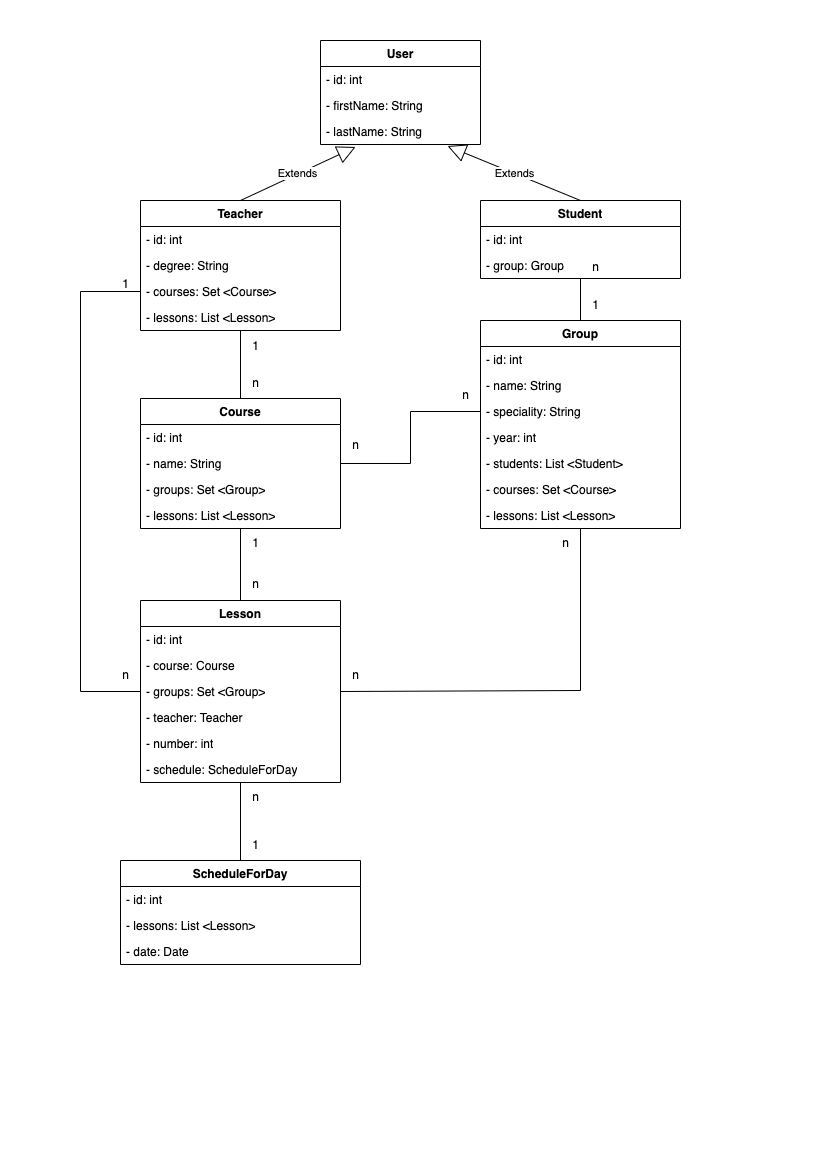

The diagram above was exported from draw.io. Its source (the exported page's mxGraphModel, read from the mxfile embedded in the PNG):
<mxGraphModel dx="795" dy="510" grid="1" gridSize="10" guides="1" tooltips="1" connect="1" arrows="1" fold="1" page="1" pageScale="1" pageWidth="827" pageHeight="1169" math="0" shadow="0">
  <root>
    <mxCell id="WIyWlLk6GJQsqaUBKTNV-0" />
    <mxCell id="WIyWlLk6GJQsqaUBKTNV-1" parent="WIyWlLk6GJQsqaUBKTNV-0" />
    <mxCell id="QNs1IGcCJs7_POOpx_DH-7" value="User" style="swimlane;fontStyle=1;align=center;verticalAlign=top;childLayout=stackLayout;horizontal=1;startSize=26;horizontalStack=0;resizeParent=1;resizeParentMax=0;resizeLast=0;collapsible=1;marginBottom=0;whiteSpace=wrap;html=1;" parent="WIyWlLk6GJQsqaUBKTNV-1" vertex="1">
      <mxGeometry x="320" y="40" width="160" height="104" as="geometry">
        <mxRectangle x="50" y="30" width="70" height="30" as="alternateBounds" />
      </mxGeometry>
    </mxCell>
    <mxCell id="QNs1IGcCJs7_POOpx_DH-8" value="- id: int" style="text;strokeColor=none;fillColor=none;align=left;verticalAlign=top;spacingLeft=4;spacingRight=4;overflow=hidden;rotatable=0;points=[[0,0.5],[1,0.5]];portConstraint=eastwest;whiteSpace=wrap;html=1;" parent="QNs1IGcCJs7_POOpx_DH-7" vertex="1">
      <mxGeometry y="26" width="160" height="26" as="geometry" />
    </mxCell>
    <mxCell id="QNs1IGcCJs7_POOpx_DH-21" value="- firstName: String" style="text;strokeColor=none;fillColor=none;align=left;verticalAlign=top;spacingLeft=4;spacingRight=4;overflow=hidden;rotatable=0;points=[[0,0.5],[1,0.5]];portConstraint=eastwest;whiteSpace=wrap;html=1;" parent="QNs1IGcCJs7_POOpx_DH-7" vertex="1">
      <mxGeometry y="52" width="160" height="26" as="geometry" />
    </mxCell>
    <mxCell id="QNs1IGcCJs7_POOpx_DH-22" value="- lastName: String" style="text;strokeColor=none;fillColor=none;align=left;verticalAlign=top;spacingLeft=4;spacingRight=4;overflow=hidden;rotatable=0;points=[[0,0.5],[1,0.5]];portConstraint=eastwest;whiteSpace=wrap;html=1;" parent="QNs1IGcCJs7_POOpx_DH-7" vertex="1">
      <mxGeometry y="78" width="160" height="26" as="geometry" />
    </mxCell>
    <mxCell id="MYAGlzETCar4k-RRgO51-13" value="Student" style="swimlane;fontStyle=1;align=center;verticalAlign=top;childLayout=stackLayout;horizontal=1;startSize=26;horizontalStack=0;resizeParent=1;resizeParentMax=0;resizeLast=0;collapsible=1;marginBottom=0;whiteSpace=wrap;html=1;" parent="WIyWlLk6GJQsqaUBKTNV-1" vertex="1">
      <mxGeometry x="480" y="200" width="200" height="78" as="geometry">
        <mxRectangle x="40" y="270" width="90" height="30" as="alternateBounds" />
      </mxGeometry>
    </mxCell>
    <mxCell id="Tede3BbNmJu2272s--6g-1" value="- id: int" style="text;strokeColor=none;fillColor=none;align=left;verticalAlign=top;spacingLeft=4;spacingRight=4;overflow=hidden;rotatable=0;points=[[0,0.5],[1,0.5]];portConstraint=eastwest;whiteSpace=wrap;html=1;" vertex="1" parent="MYAGlzETCar4k-RRgO51-13">
      <mxGeometry y="26" width="200" height="26" as="geometry" />
    </mxCell>
    <mxCell id="3pCRFuuXHvSE0zP1h4Xe-3" value="- group: Group" style="text;strokeColor=none;fillColor=none;align=left;verticalAlign=top;spacingLeft=4;spacingRight=4;overflow=hidden;rotatable=0;points=[[0,0.5],[1,0.5]];portConstraint=eastwest;whiteSpace=wrap;html=1;" parent="MYAGlzETCar4k-RRgO51-13" vertex="1">
      <mxGeometry y="52" width="200" height="26" as="geometry" />
    </mxCell>
    <mxCell id="MYAGlzETCar4k-RRgO51-23" value="Teacher" style="swimlane;fontStyle=1;align=center;verticalAlign=top;childLayout=stackLayout;horizontal=1;startSize=26;horizontalStack=0;resizeParent=1;resizeParentMax=0;resizeLast=0;collapsible=1;marginBottom=0;whiteSpace=wrap;html=1;" parent="WIyWlLk6GJQsqaUBKTNV-1" vertex="1">
      <mxGeometry x="140" y="200" width="200" height="130" as="geometry">
        <mxRectangle x="160" y="200" width="90" height="30" as="alternateBounds" />
      </mxGeometry>
    </mxCell>
    <mxCell id="Tede3BbNmJu2272s--6g-0" value="- id: int" style="text;strokeColor=none;fillColor=none;align=left;verticalAlign=top;spacingLeft=4;spacingRight=4;overflow=hidden;rotatable=0;points=[[0,0.5],[1,0.5]];portConstraint=eastwest;whiteSpace=wrap;html=1;" vertex="1" parent="MYAGlzETCar4k-RRgO51-23">
      <mxGeometry y="26" width="200" height="26" as="geometry" />
    </mxCell>
    <mxCell id="3pCRFuuXHvSE0zP1h4Xe-5" value="- degree: String" style="text;strokeColor=none;fillColor=none;align=left;verticalAlign=top;spacingLeft=4;spacingRight=4;overflow=hidden;rotatable=0;points=[[0,0.5],[1,0.5]];portConstraint=eastwest;whiteSpace=wrap;html=1;" parent="MYAGlzETCar4k-RRgO51-23" vertex="1">
      <mxGeometry y="52" width="200" height="26" as="geometry" />
    </mxCell>
    <mxCell id="3pCRFuuXHvSE0zP1h4Xe-6" value="- courses: Set &amp;lt;Course&amp;gt;" style="text;strokeColor=none;fillColor=none;align=left;verticalAlign=top;spacingLeft=4;spacingRight=4;overflow=hidden;rotatable=0;points=[[0,0.5],[1,0.5]];portConstraint=eastwest;whiteSpace=wrap;html=1;" parent="MYAGlzETCar4k-RRgO51-23" vertex="1">
      <mxGeometry y="78" width="200" height="26" as="geometry" />
    </mxCell>
    <mxCell id="Qln4fnN9NKLJ-swP_f8C-8" value="- lessons: List &amp;lt;Lesson&amp;gt;" style="text;strokeColor=none;fillColor=none;align=left;verticalAlign=top;spacingLeft=4;spacingRight=4;overflow=hidden;rotatable=0;points=[[0,0.5],[1,0.5]];portConstraint=eastwest;whiteSpace=wrap;html=1;" parent="MYAGlzETCar4k-RRgO51-23" vertex="1">
      <mxGeometry y="104" width="200" height="26" as="geometry" />
    </mxCell>
    <mxCell id="MYAGlzETCar4k-RRgO51-43" value="Group" style="swimlane;fontStyle=1;align=center;verticalAlign=top;childLayout=stackLayout;horizontal=1;startSize=26;horizontalStack=0;resizeParent=1;resizeParentMax=0;resizeLast=0;collapsible=1;marginBottom=0;whiteSpace=wrap;html=1;" parent="WIyWlLk6GJQsqaUBKTNV-1" vertex="1">
      <mxGeometry x="480" y="320" width="200" height="208" as="geometry">
        <mxRectangle x="40" y="270" width="90" height="30" as="alternateBounds" />
      </mxGeometry>
    </mxCell>
    <mxCell id="MYAGlzETCar4k-RRgO51-44" value="- id: int" style="text;strokeColor=none;fillColor=none;align=left;verticalAlign=top;spacingLeft=4;spacingRight=4;overflow=hidden;rotatable=0;points=[[0,0.5],[1,0.5]];portConstraint=eastwest;whiteSpace=wrap;html=1;" parent="MYAGlzETCar4k-RRgO51-43" vertex="1">
      <mxGeometry y="26" width="200" height="26" as="geometry" />
    </mxCell>
    <mxCell id="MYAGlzETCar4k-RRgO51-45" value="- name: String" style="text;strokeColor=none;fillColor=none;align=left;verticalAlign=top;spacingLeft=4;spacingRight=4;overflow=hidden;rotatable=0;points=[[0,0.5],[1,0.5]];portConstraint=eastwest;whiteSpace=wrap;html=1;" parent="MYAGlzETCar4k-RRgO51-43" vertex="1">
      <mxGeometry y="52" width="200" height="26" as="geometry" />
    </mxCell>
    <mxCell id="Qln4fnN9NKLJ-swP_f8C-10" value="- speciality: String" style="text;strokeColor=none;fillColor=none;align=left;verticalAlign=top;spacingLeft=4;spacingRight=4;overflow=hidden;rotatable=0;points=[[0,0.5],[1,0.5]];portConstraint=eastwest;whiteSpace=wrap;html=1;" parent="MYAGlzETCar4k-RRgO51-43" vertex="1">
      <mxGeometry y="78" width="200" height="26" as="geometry" />
    </mxCell>
    <mxCell id="3pCRFuuXHvSE0zP1h4Xe-9" value="- year: int" style="text;strokeColor=none;fillColor=none;align=left;verticalAlign=top;spacingLeft=4;spacingRight=4;overflow=hidden;rotatable=0;points=[[0,0.5],[1,0.5]];portConstraint=eastwest;whiteSpace=wrap;html=1;" parent="MYAGlzETCar4k-RRgO51-43" vertex="1">
      <mxGeometry y="104" width="200" height="26" as="geometry" />
    </mxCell>
    <mxCell id="Qln4fnN9NKLJ-swP_f8C-11" value="- students: List &amp;lt;Student&amp;gt;" style="text;strokeColor=none;fillColor=none;align=left;verticalAlign=top;spacingLeft=4;spacingRight=4;overflow=hidden;rotatable=0;points=[[0,0.5],[1,0.5]];portConstraint=eastwest;whiteSpace=wrap;html=1;" parent="MYAGlzETCar4k-RRgO51-43" vertex="1">
      <mxGeometry y="130" width="200" height="26" as="geometry" />
    </mxCell>
    <mxCell id="3pCRFuuXHvSE0zP1h4Xe-10" value="- courses: Set &amp;lt;Course&amp;gt;" style="text;strokeColor=none;fillColor=none;align=left;verticalAlign=top;spacingLeft=4;spacingRight=4;overflow=hidden;rotatable=0;points=[[0,0.5],[1,0.5]];portConstraint=eastwest;whiteSpace=wrap;html=1;" parent="MYAGlzETCar4k-RRgO51-43" vertex="1">
      <mxGeometry y="156" width="200" height="26" as="geometry" />
    </mxCell>
    <mxCell id="3pCRFuuXHvSE0zP1h4Xe-11" value="- lessons: List &amp;lt;Lesson&amp;gt;" style="text;strokeColor=none;fillColor=none;align=left;verticalAlign=top;spacingLeft=4;spacingRight=4;overflow=hidden;rotatable=0;points=[[0,0.5],[1,0.5]];portConstraint=eastwest;whiteSpace=wrap;html=1;" parent="MYAGlzETCar4k-RRgO51-43" vertex="1">
      <mxGeometry y="182" width="200" height="26" as="geometry" />
    </mxCell>
    <mxCell id="MYAGlzETCar4k-RRgO51-53" value="Course" style="swimlane;fontStyle=1;align=center;verticalAlign=top;childLayout=stackLayout;horizontal=1;startSize=26;horizontalStack=0;resizeParent=1;resizeParentMax=0;resizeLast=0;collapsible=1;marginBottom=0;whiteSpace=wrap;html=1;" parent="WIyWlLk6GJQsqaUBKTNV-1" vertex="1">
      <mxGeometry x="140" y="398" width="200" height="130" as="geometry">
        <mxRectangle x="40" y="270" width="90" height="30" as="alternateBounds" />
      </mxGeometry>
    </mxCell>
    <mxCell id="MYAGlzETCar4k-RRgO51-54" value="- id: int" style="text;strokeColor=none;fillColor=none;align=left;verticalAlign=top;spacingLeft=4;spacingRight=4;overflow=hidden;rotatable=0;points=[[0,0.5],[1,0.5]];portConstraint=eastwest;whiteSpace=wrap;html=1;" parent="MYAGlzETCar4k-RRgO51-53" vertex="1">
      <mxGeometry y="26" width="200" height="26" as="geometry" />
    </mxCell>
    <mxCell id="MYAGlzETCar4k-RRgO51-55" value="- name: String" style="text;strokeColor=none;fillColor=none;align=left;verticalAlign=top;spacingLeft=4;spacingRight=4;overflow=hidden;rotatable=0;points=[[0,0.5],[1,0.5]];portConstraint=eastwest;whiteSpace=wrap;html=1;" parent="MYAGlzETCar4k-RRgO51-53" vertex="1">
      <mxGeometry y="52" width="200" height="26" as="geometry" />
    </mxCell>
    <mxCell id="MYAGlzETCar4k-RRgO51-58" value="- groups: Set &amp;lt;Group&amp;gt;" style="text;strokeColor=none;fillColor=none;align=left;verticalAlign=top;spacingLeft=4;spacingRight=4;overflow=hidden;rotatable=0;points=[[0,0.5],[1,0.5]];portConstraint=eastwest;whiteSpace=wrap;html=1;" parent="MYAGlzETCar4k-RRgO51-53" vertex="1">
      <mxGeometry y="78" width="200" height="26" as="geometry" />
    </mxCell>
    <mxCell id="3pCRFuuXHvSE0zP1h4Xe-12" value="- lessons: List &amp;lt;Lesson&amp;gt;" style="text;strokeColor=none;fillColor=none;align=left;verticalAlign=top;spacingLeft=4;spacingRight=4;overflow=hidden;rotatable=0;points=[[0,0.5],[1,0.5]];portConstraint=eastwest;whiteSpace=wrap;html=1;" parent="MYAGlzETCar4k-RRgO51-53" vertex="1">
      <mxGeometry y="104" width="200" height="26" as="geometry" />
    </mxCell>
    <mxCell id="Qln4fnN9NKLJ-swP_f8C-12" value="ScheduleForDay" style="swimlane;fontStyle=1;align=center;verticalAlign=top;childLayout=stackLayout;horizontal=1;startSize=26;horizontalStack=0;resizeParent=1;resizeParentMax=0;resizeLast=0;collapsible=1;marginBottom=0;whiteSpace=wrap;html=1;" parent="WIyWlLk6GJQsqaUBKTNV-1" vertex="1">
      <mxGeometry x="120" y="860" width="240" height="104" as="geometry">
        <mxRectangle x="40" y="270" width="90" height="30" as="alternateBounds" />
      </mxGeometry>
    </mxCell>
    <mxCell id="Qln4fnN9NKLJ-swP_f8C-13" value="- id: int" style="text;strokeColor=none;fillColor=none;align=left;verticalAlign=top;spacingLeft=4;spacingRight=4;overflow=hidden;rotatable=0;points=[[0,0.5],[1,0.5]];portConstraint=eastwest;whiteSpace=wrap;html=1;" parent="Qln4fnN9NKLJ-swP_f8C-12" vertex="1">
      <mxGeometry y="26" width="240" height="26" as="geometry" />
    </mxCell>
    <mxCell id="3pCRFuuXHvSE0zP1h4Xe-17" value="- lessons: List &amp;lt;Lesson&amp;gt;" style="text;strokeColor=none;fillColor=none;align=left;verticalAlign=top;spacingLeft=4;spacingRight=4;overflow=hidden;rotatable=0;points=[[0,0.5],[1,0.5]];portConstraint=eastwest;whiteSpace=wrap;html=1;" parent="Qln4fnN9NKLJ-swP_f8C-12" vertex="1">
      <mxGeometry y="52" width="240" height="26" as="geometry" />
    </mxCell>
    <mxCell id="3pCRFuuXHvSE0zP1h4Xe-18" value="- date: Date" style="text;strokeColor=none;fillColor=none;align=left;verticalAlign=top;spacingLeft=4;spacingRight=4;overflow=hidden;rotatable=0;points=[[0,0.5],[1,0.5]];portConstraint=eastwest;whiteSpace=wrap;html=1;" parent="Qln4fnN9NKLJ-swP_f8C-12" vertex="1">
      <mxGeometry y="78" width="240" height="26" as="geometry" />
    </mxCell>
    <mxCell id="Qln4fnN9NKLJ-swP_f8C-18" value="Lesson" style="swimlane;fontStyle=1;align=center;verticalAlign=top;childLayout=stackLayout;horizontal=1;startSize=26;horizontalStack=0;resizeParent=1;resizeParentMax=0;resizeLast=0;collapsible=1;marginBottom=0;whiteSpace=wrap;html=1;" parent="WIyWlLk6GJQsqaUBKTNV-1" vertex="1">
      <mxGeometry x="140" y="600" width="200" height="182" as="geometry">
        <mxRectangle x="240" y="640" width="90" height="30" as="alternateBounds" />
      </mxGeometry>
    </mxCell>
    <mxCell id="Qln4fnN9NKLJ-swP_f8C-19" value="- id: int" style="text;strokeColor=none;fillColor=none;align=left;verticalAlign=top;spacingLeft=4;spacingRight=4;overflow=hidden;rotatable=0;points=[[0,0.5],[1,0.5]];portConstraint=eastwest;whiteSpace=wrap;html=1;" parent="Qln4fnN9NKLJ-swP_f8C-18" vertex="1">
      <mxGeometry y="26" width="200" height="26" as="geometry" />
    </mxCell>
    <mxCell id="Qln4fnN9NKLJ-swP_f8C-20" value="- course: Course" style="text;strokeColor=none;fillColor=none;align=left;verticalAlign=top;spacingLeft=4;spacingRight=4;overflow=hidden;rotatable=0;points=[[0,0.5],[1,0.5]];portConstraint=eastwest;whiteSpace=wrap;html=1;" parent="Qln4fnN9NKLJ-swP_f8C-18" vertex="1">
      <mxGeometry y="52" width="200" height="26" as="geometry" />
    </mxCell>
    <mxCell id="3pCRFuuXHvSE0zP1h4Xe-13" value="- groups: Set &amp;lt;Group&amp;gt;" style="text;strokeColor=none;fillColor=none;align=left;verticalAlign=top;spacingLeft=4;spacingRight=4;overflow=hidden;rotatable=0;points=[[0,0.5],[1,0.5]];portConstraint=eastwest;whiteSpace=wrap;html=1;" parent="Qln4fnN9NKLJ-swP_f8C-18" vertex="1">
      <mxGeometry y="78" width="200" height="26" as="geometry" />
    </mxCell>
    <mxCell id="3pCRFuuXHvSE0zP1h4Xe-14" value="- teacher: Teacher" style="text;strokeColor=none;fillColor=none;align=left;verticalAlign=top;spacingLeft=4;spacingRight=4;overflow=hidden;rotatable=0;points=[[0,0.5],[1,0.5]];portConstraint=eastwest;whiteSpace=wrap;html=1;" parent="Qln4fnN9NKLJ-swP_f8C-18" vertex="1">
      <mxGeometry y="104" width="200" height="26" as="geometry" />
    </mxCell>
    <mxCell id="3pCRFuuXHvSE0zP1h4Xe-15" value="- number: int" style="text;strokeColor=none;fillColor=none;align=left;verticalAlign=top;spacingLeft=4;spacingRight=4;overflow=hidden;rotatable=0;points=[[0,0.5],[1,0.5]];portConstraint=eastwest;whiteSpace=wrap;html=1;" parent="Qln4fnN9NKLJ-swP_f8C-18" vertex="1">
      <mxGeometry y="130" width="200" height="26" as="geometry" />
    </mxCell>
    <mxCell id="3pCRFuuXHvSE0zP1h4Xe-16" value="- schedule: ScheduleForDay" style="text;strokeColor=none;fillColor=none;align=left;verticalAlign=top;spacingLeft=4;spacingRight=4;overflow=hidden;rotatable=0;points=[[0,0.5],[1,0.5]];portConstraint=eastwest;whiteSpace=wrap;html=1;" parent="Qln4fnN9NKLJ-swP_f8C-18" vertex="1">
      <mxGeometry y="156" width="200" height="26" as="geometry" />
    </mxCell>
    <mxCell id="3pCRFuuXHvSE0zP1h4Xe-0" value="Extends" style="endArrow=block;endSize=16;endFill=0;html=1;rounded=0;exitX=0.5;exitY=0;exitDx=0;exitDy=0;entryX=0.219;entryY=1.096;entryDx=0;entryDy=0;entryPerimeter=0;" parent="WIyWlLk6GJQsqaUBKTNV-1" source="MYAGlzETCar4k-RRgO51-23" target="QNs1IGcCJs7_POOpx_DH-22" edge="1">
      <mxGeometry width="160" relative="1" as="geometry">
        <mxPoint x="330" y="320" as="sourcePoint" />
        <mxPoint x="320" y="170" as="targetPoint" />
      </mxGeometry>
    </mxCell>
    <mxCell id="3pCRFuuXHvSE0zP1h4Xe-2" value="Extends" style="endArrow=block;endSize=16;endFill=0;html=1;rounded=0;exitX=0.5;exitY=0;exitDx=0;exitDy=0;entryX=0.794;entryY=1.058;entryDx=0;entryDy=0;entryPerimeter=0;" parent="WIyWlLk6GJQsqaUBKTNV-1" source="MYAGlzETCar4k-RRgO51-13" target="QNs1IGcCJs7_POOpx_DH-22" edge="1">
      <mxGeometry width="160" relative="1" as="geometry">
        <mxPoint x="330" y="320" as="sourcePoint" />
        <mxPoint x="490" y="320" as="targetPoint" />
      </mxGeometry>
    </mxCell>
    <mxCell id="3pCRFuuXHvSE0zP1h4Xe-21" value="" style="endArrow=none;html=1;rounded=0;entryX=0.5;entryY=0;entryDx=0;entryDy=0;" parent="WIyWlLk6GJQsqaUBKTNV-1" source="3pCRFuuXHvSE0zP1h4Xe-12" target="Qln4fnN9NKLJ-swP_f8C-18" edge="1">
      <mxGeometry width="50" height="50" relative="1" as="geometry">
        <mxPoint x="210" y="630" as="sourcePoint" />
        <mxPoint x="350" y="590" as="targetPoint" />
      </mxGeometry>
    </mxCell>
    <mxCell id="3pCRFuuXHvSE0zP1h4Xe-22" value="" style="endArrow=none;html=1;rounded=0;entryX=1;entryY=0.5;entryDx=0;entryDy=0;exitX=0.5;exitY=1;exitDx=0;exitDy=0;" parent="WIyWlLk6GJQsqaUBKTNV-1" source="MYAGlzETCar4k-RRgO51-43" target="3pCRFuuXHvSE0zP1h4Xe-13" edge="1">
      <mxGeometry width="50" height="50" relative="1" as="geometry">
        <mxPoint x="400" y="630" as="sourcePoint" />
        <mxPoint x="450" y="580" as="targetPoint" />
        <Array as="points">
          <mxPoint x="580" y="690" />
        </Array>
      </mxGeometry>
    </mxCell>
    <mxCell id="3pCRFuuXHvSE0zP1h4Xe-26" value="" style="endArrow=none;html=1;rounded=0;exitX=0.5;exitY=0;exitDx=0;exitDy=0;" parent="WIyWlLk6GJQsqaUBKTNV-1" source="MYAGlzETCar4k-RRgO51-43" target="3pCRFuuXHvSE0zP1h4Xe-3" edge="1">
      <mxGeometry width="50" height="50" relative="1" as="geometry">
        <mxPoint x="400" y="310" as="sourcePoint" />
        <mxPoint x="450" y="260" as="targetPoint" />
      </mxGeometry>
    </mxCell>
    <mxCell id="3pCRFuuXHvSE0zP1h4Xe-29" value="" style="endArrow=none;html=1;rounded=0;exitX=0.5;exitY=0;exitDx=0;exitDy=0;" parent="WIyWlLk6GJQsqaUBKTNV-1" source="Qln4fnN9NKLJ-swP_f8C-12" target="3pCRFuuXHvSE0zP1h4Xe-16" edge="1">
      <mxGeometry width="50" height="50" relative="1" as="geometry">
        <mxPoint x="370" y="770" as="sourcePoint" />
        <mxPoint x="420" y="720" as="targetPoint" />
      </mxGeometry>
    </mxCell>
    <mxCell id="3pCRFuuXHvSE0zP1h4Xe-35" value="" style="endArrow=none;html=1;rounded=0;entryX=0.5;entryY=0;entryDx=0;entryDy=0;" parent="WIyWlLk6GJQsqaUBKTNV-1" source="Qln4fnN9NKLJ-swP_f8C-8" target="MYAGlzETCar4k-RRgO51-53" edge="1">
      <mxGeometry width="50" height="50" relative="1" as="geometry">
        <mxPoint x="340" y="520" as="sourcePoint" />
        <mxPoint x="390" y="470" as="targetPoint" />
      </mxGeometry>
    </mxCell>
    <mxCell id="3pCRFuuXHvSE0zP1h4Xe-36" value="" style="endArrow=none;html=1;rounded=0;entryX=0;entryY=0.5;entryDx=0;entryDy=0;exitX=0;exitY=0.5;exitDx=0;exitDy=0;" parent="WIyWlLk6GJQsqaUBKTNV-1" source="3pCRFuuXHvSE0zP1h4Xe-13" target="3pCRFuuXHvSE0zP1h4Xe-6" edge="1">
      <mxGeometry width="50" height="50" relative="1" as="geometry">
        <mxPoint x="340" y="470" as="sourcePoint" />
        <mxPoint x="390" y="420" as="targetPoint" />
        <Array as="points">
          <mxPoint x="80" y="691" />
          <mxPoint x="80" y="291" />
        </Array>
      </mxGeometry>
    </mxCell>
    <mxCell id="3pCRFuuXHvSE0zP1h4Xe-37" value="" style="endArrow=none;html=1;rounded=0;entryX=1;entryY=0.5;entryDx=0;entryDy=0;exitX=0;exitY=0.5;exitDx=0;exitDy=0;" parent="WIyWlLk6GJQsqaUBKTNV-1" source="Qln4fnN9NKLJ-swP_f8C-10" target="MYAGlzETCar4k-RRgO51-55" edge="1">
      <mxGeometry width="50" height="50" relative="1" as="geometry">
        <mxPoint x="340" y="560" as="sourcePoint" />
        <mxPoint x="390" y="510" as="targetPoint" />
        <Array as="points">
          <mxPoint x="410" y="411" />
          <mxPoint x="410" y="463" />
        </Array>
      </mxGeometry>
    </mxCell>
    <mxCell id="3pCRFuuXHvSE0zP1h4Xe-38" value="1" style="text;html=1;align=center;verticalAlign=middle;resizable=0;points=[];autosize=1;strokeColor=none;fillColor=none;" parent="WIyWlLk6GJQsqaUBKTNV-1" vertex="1">
      <mxGeometry x="240" y="331" width="30" height="30" as="geometry" />
    </mxCell>
    <mxCell id="3pCRFuuXHvSE0zP1h4Xe-40" value="n" style="text;html=1;align=center;verticalAlign=middle;resizable=0;points=[];autosize=1;strokeColor=none;fillColor=none;" parent="WIyWlLk6GJQsqaUBKTNV-1" vertex="1">
      <mxGeometry x="240" y="368" width="30" height="30" as="geometry" />
    </mxCell>
    <mxCell id="3pCRFuuXHvSE0zP1h4Xe-41" value="1" style="text;html=1;align=center;verticalAlign=middle;resizable=0;points=[];autosize=1;strokeColor=none;fillColor=none;" parent="WIyWlLk6GJQsqaUBKTNV-1" vertex="1">
      <mxGeometry x="110" y="269" width="30" height="30" as="geometry" />
    </mxCell>
    <mxCell id="3pCRFuuXHvSE0zP1h4Xe-43" value="n" style="text;html=1;align=center;verticalAlign=middle;resizable=0;points=[];autosize=1;strokeColor=none;fillColor=none;" parent="WIyWlLk6GJQsqaUBKTNV-1" vertex="1">
      <mxGeometry x="580" y="252" width="30" height="30" as="geometry" />
    </mxCell>
    <mxCell id="3pCRFuuXHvSE0zP1h4Xe-44" value="1" style="text;html=1;align=center;verticalAlign=middle;resizable=0;points=[];autosize=1;strokeColor=none;fillColor=none;" parent="WIyWlLk6GJQsqaUBKTNV-1" vertex="1">
      <mxGeometry x="580" y="290" width="30" height="30" as="geometry" />
    </mxCell>
    <mxCell id="3pCRFuuXHvSE0zP1h4Xe-45" value="n" style="text;html=1;align=center;verticalAlign=middle;resizable=0;points=[];autosize=1;strokeColor=none;fillColor=none;" parent="WIyWlLk6GJQsqaUBKTNV-1" vertex="1">
      <mxGeometry x="450" y="380" width="30" height="30" as="geometry" />
    </mxCell>
    <mxCell id="3pCRFuuXHvSE0zP1h4Xe-46" value="n" style="text;html=1;align=center;verticalAlign=middle;resizable=0;points=[];autosize=1;strokeColor=none;fillColor=none;" parent="WIyWlLk6GJQsqaUBKTNV-1" vertex="1">
      <mxGeometry x="340" y="430" width="30" height="30" as="geometry" />
    </mxCell>
    <mxCell id="3pCRFuuXHvSE0zP1h4Xe-47" value="1" style="text;html=1;align=center;verticalAlign=middle;resizable=0;points=[];autosize=1;strokeColor=none;fillColor=none;" parent="WIyWlLk6GJQsqaUBKTNV-1" vertex="1">
      <mxGeometry x="240" y="528" width="30" height="30" as="geometry" />
    </mxCell>
    <mxCell id="3pCRFuuXHvSE0zP1h4Xe-48" value="n" style="text;html=1;align=center;verticalAlign=middle;resizable=0;points=[];autosize=1;strokeColor=none;fillColor=none;" parent="WIyWlLk6GJQsqaUBKTNV-1" vertex="1">
      <mxGeometry x="240" y="569" width="30" height="30" as="geometry" />
    </mxCell>
    <mxCell id="3pCRFuuXHvSE0zP1h4Xe-49" value="n" style="text;html=1;align=center;verticalAlign=middle;resizable=0;points=[];autosize=1;strokeColor=none;fillColor=none;" parent="WIyWlLk6GJQsqaUBKTNV-1" vertex="1">
      <mxGeometry x="550" y="528" width="30" height="30" as="geometry" />
    </mxCell>
    <mxCell id="3pCRFuuXHvSE0zP1h4Xe-50" value="n" style="text;html=1;align=center;verticalAlign=middle;resizable=0;points=[];autosize=1;strokeColor=none;fillColor=none;" parent="WIyWlLk6GJQsqaUBKTNV-1" vertex="1">
      <mxGeometry x="340" y="660" width="30" height="30" as="geometry" />
    </mxCell>
    <mxCell id="3pCRFuuXHvSE0zP1h4Xe-51" value="n" style="text;html=1;align=center;verticalAlign=middle;resizable=0;points=[];autosize=1;strokeColor=none;fillColor=none;" parent="WIyWlLk6GJQsqaUBKTNV-1" vertex="1">
      <mxGeometry x="110" y="660" width="30" height="30" as="geometry" />
    </mxCell>
    <mxCell id="3pCRFuuXHvSE0zP1h4Xe-52" value="n" style="text;html=1;align=center;verticalAlign=middle;resizable=0;points=[];autosize=1;strokeColor=none;fillColor=none;" parent="WIyWlLk6GJQsqaUBKTNV-1" vertex="1">
      <mxGeometry x="240" y="782" width="30" height="30" as="geometry" />
    </mxCell>
    <mxCell id="3pCRFuuXHvSE0zP1h4Xe-53" value="1" style="text;html=1;align=center;verticalAlign=middle;resizable=0;points=[];autosize=1;strokeColor=none;fillColor=none;" parent="WIyWlLk6GJQsqaUBKTNV-1" vertex="1">
      <mxGeometry x="240" y="830" width="30" height="30" as="geometry" />
    </mxCell>
  </root>
</mxGraphModel>